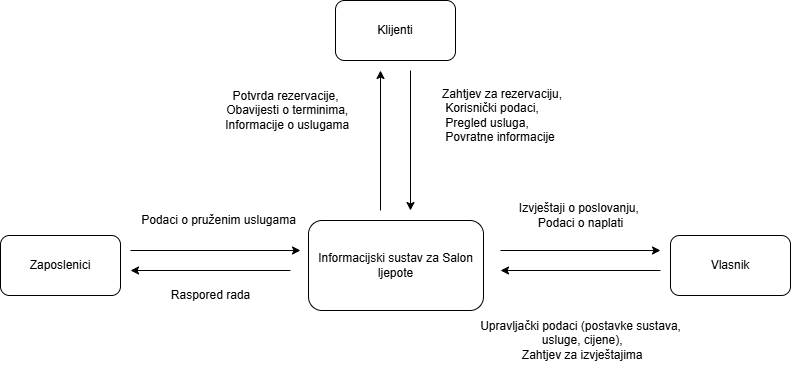

The diagram above was exported from draw.io. Its source (the exported page's mxGraphModel, read from the mxfile embedded in the PNG):
<mxGraphModel dx="1042" dy="570" grid="1" gridSize="10" guides="1" tooltips="1" connect="1" arrows="1" fold="1" page="1" pageScale="1" pageWidth="850" pageHeight="1100" math="0" shadow="0">
  <root>
    <mxCell id="0" />
    <mxCell id="1" parent="0" />
    <mxCell id="tDoVwQjd5mt5976xLAWO-1" value="Informacijski sustav za Salon ljepote" style="rounded=1;whiteSpace=wrap;html=1;" vertex="1" parent="1">
      <mxGeometry x="338" y="250" width="175" height="90" as="geometry" />
    </mxCell>
    <mxCell id="tDoVwQjd5mt5976xLAWO-2" value="Klijenti" style="rounded=1;whiteSpace=wrap;html=1;" vertex="1" parent="1">
      <mxGeometry x="365" y="30" width="120" height="60" as="geometry" />
    </mxCell>
    <mxCell id="tDoVwQjd5mt5976xLAWO-3" value="Zaposlenici" style="rounded=1;whiteSpace=wrap;html=1;" vertex="1" parent="1">
      <mxGeometry x="30" y="265" width="120" height="60" as="geometry" />
    </mxCell>
    <mxCell id="tDoVwQjd5mt5976xLAWO-4" value="Vlasnik" style="rounded=1;whiteSpace=wrap;html=1;" vertex="1" parent="1">
      <mxGeometry x="700" y="265" width="120" height="60" as="geometry" />
    </mxCell>
    <mxCell id="tDoVwQjd5mt5976xLAWO-12" value="" style="endArrow=classic;html=1;rounded=0;" edge="1" parent="1">
      <mxGeometry width="50" height="50" relative="1" as="geometry">
        <mxPoint x="410" y="240" as="sourcePoint" />
        <mxPoint x="410" y="100" as="targetPoint" />
      </mxGeometry>
    </mxCell>
    <mxCell id="tDoVwQjd5mt5976xLAWO-13" value="" style="endArrow=classic;html=1;rounded=0;" edge="1" parent="1">
      <mxGeometry width="50" height="50" relative="1" as="geometry">
        <mxPoint x="440" y="100" as="sourcePoint" />
        <mxPoint x="440" y="240" as="targetPoint" />
      </mxGeometry>
    </mxCell>
    <mxCell id="tDoVwQjd5mt5976xLAWO-14" value="" style="endArrow=classic;html=1;rounded=0;" edge="1" parent="1">
      <mxGeometry width="50" height="50" relative="1" as="geometry">
        <mxPoint x="160" y="280" as="sourcePoint" />
        <mxPoint x="330" y="280" as="targetPoint" />
      </mxGeometry>
    </mxCell>
    <mxCell id="tDoVwQjd5mt5976xLAWO-15" value="" style="endArrow=classic;html=1;rounded=0;" edge="1" parent="1">
      <mxGeometry width="50" height="50" relative="1" as="geometry">
        <mxPoint x="320" y="300" as="sourcePoint" />
        <mxPoint x="160" y="300" as="targetPoint" />
      </mxGeometry>
    </mxCell>
    <mxCell id="tDoVwQjd5mt5976xLAWO-16" value="" style="endArrow=classic;html=1;rounded=0;" edge="1" parent="1">
      <mxGeometry width="50" height="50" relative="1" as="geometry">
        <mxPoint x="530" y="280" as="sourcePoint" />
        <mxPoint x="690" y="280" as="targetPoint" />
      </mxGeometry>
    </mxCell>
    <mxCell id="tDoVwQjd5mt5976xLAWO-17" value="" style="endArrow=classic;html=1;rounded=0;" edge="1" parent="1">
      <mxGeometry width="50" height="50" relative="1" as="geometry">
        <mxPoint x="690" y="300" as="sourcePoint" />
        <mxPoint x="530" y="300" as="targetPoint" />
      </mxGeometry>
    </mxCell>
    <mxCell id="tDoVwQjd5mt5976xLAWO-18" value="Zahtjev za rezervaciju,&lt;div&gt;&amp;nbsp;Korisnički podaci,&lt;/div&gt;&lt;div&gt;&amp;nbsp;Pregled usluga,&lt;/div&gt;&lt;div&gt;&amp;nbsp;Povratne informacije&lt;/div&gt;" style="text;whiteSpace=wrap;html=1;" vertex="1" parent="1">
      <mxGeometry x="470" y="110" width="140" height="80" as="geometry" />
    </mxCell>
    <mxCell id="tDoVwQjd5mt5976xLAWO-19" value="Potvrda rezervacije,&lt;div&gt;&amp;nbsp;Obavijesti o terminima,&lt;/div&gt;&lt;div&gt;&amp;nbsp;Informacije o uslugama&lt;/div&gt;" style="text;html=1;align=center;verticalAlign=middle;resizable=0;points=[];autosize=1;strokeColor=none;fillColor=none;" vertex="1" parent="1">
      <mxGeometry x="240" y="110" width="150" height="60" as="geometry" />
    </mxCell>
    <mxCell id="tDoVwQjd5mt5976xLAWO-20" value="Podaci o pruženim uslugama" style="text;html=1;align=center;verticalAlign=middle;resizable=0;points=[];autosize=1;strokeColor=none;fillColor=none;" vertex="1" parent="1">
      <mxGeometry x="158" y="235" width="180" height="30" as="geometry" />
    </mxCell>
    <mxCell id="tDoVwQjd5mt5976xLAWO-21" value="Raspored rada" style="text;html=1;align=center;verticalAlign=middle;resizable=0;points=[];autosize=1;strokeColor=none;fillColor=none;" vertex="1" parent="1">
      <mxGeometry x="190" y="310" width="100" height="30" as="geometry" />
    </mxCell>
    <mxCell id="tDoVwQjd5mt5976xLAWO-22" value="Upravljački podaci (postavke sustava,&lt;div&gt;&amp;nbsp;usluge, cijene),&lt;div&gt;&amp;nbsp;Zahtjev za izvještajima&lt;/div&gt;&lt;/div&gt;" style="text;html=1;align=center;verticalAlign=middle;resizable=0;points=[];autosize=1;strokeColor=none;fillColor=none;" vertex="1" parent="1">
      <mxGeometry x="500" y="340" width="220" height="60" as="geometry" />
    </mxCell>
    <mxCell id="tDoVwQjd5mt5976xLAWO-23" value="Izvještaji o poslovanju,&amp;nbsp;&lt;div&gt;Podaci o naplati&lt;/div&gt;" style="text;html=1;align=center;verticalAlign=middle;resizable=0;points=[];autosize=1;strokeColor=none;fillColor=none;" vertex="1" parent="1">
      <mxGeometry x="535" y="225" width="150" height="40" as="geometry" />
    </mxCell>
  </root>
</mxGraphModel>